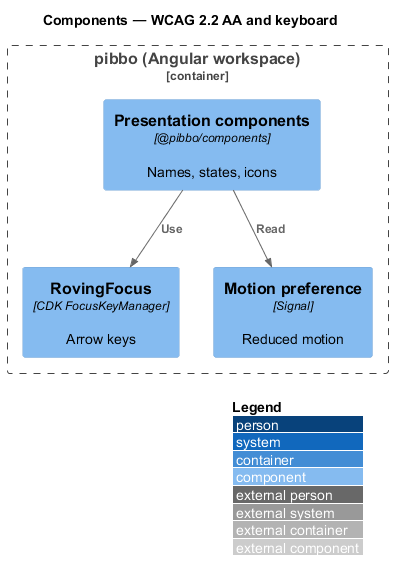

The diagram above was rendered by PlantUML. Its source (embedded in the PNG):
@startuml
!include <C4/C4_Component>
LAYOUT_WITH_LEGEND()
title Components — WCAG 2.2 AA and keyboard
Container_Boundary(b, "pibbo (Angular workspace)") {
  Component(rf, "RovingFocus", "CDK FocusKeyManager", "Arrow keys")
  Component(pc, "Presentation components", "@pibbo/components", "Names, states, icons")
  Component(mo, "Motion preference", "Signal", "Reduced motion")
}
Rel(pc, rf, "Use")
Rel(pc, mo, "Read")
@enduml